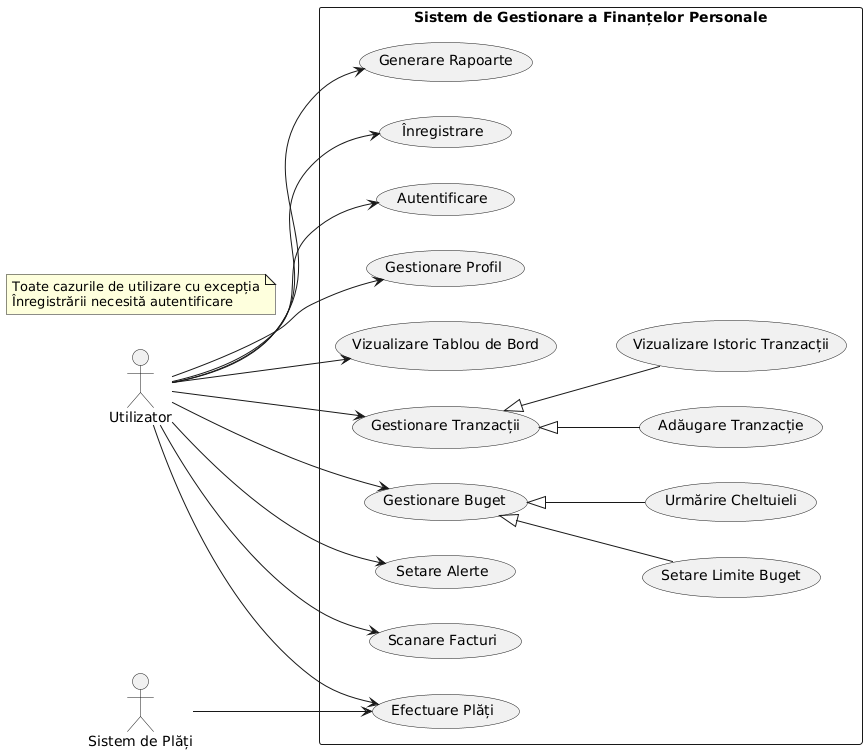

The diagram above was rendered by PlantUML. Its source (embedded in the PNG):
@startuml
left to right direction
skinparam packageStyle rectangle

actor Utilizator
actor "Sistem de Plăți" as SP

rectangle "Sistem de Gestionare a Finanțelor Personale" {
  usecase "Înregistrare" as UC1
  usecase "Autentificare" as UC2
  usecase "Gestionare Profil" as UC3
  usecase "Vizualizare Tablou de Bord" as UC4
  usecase "Gestionare Tranzacții" as UC5
  usecase "Adăugare Tranzacție" as UC5.1
  usecase "Vizualizare Istoric Tranzacții" as UC5.2
  usecase "Gestionare Buget" as UC6
  usecase "Setare Limite Buget" as UC6.1
  usecase "Urmărire Cheltuieli" as UC6.2
  usecase "Setare Alerte" as UC7
  usecase "Scanare Facturi" as UC8
  usecase "Efectuare Plăți" as UC9
  usecase "Generare Rapoarte" as UC10

  UC5 <|-- UC5.1
  UC5 <|-- UC5.2
  UC6 <|-- UC6.1
  UC6 <|-- UC6.2
}

Utilizator --> UC1
Utilizator --> UC2
Utilizator --> UC3
Utilizator --> UC4
Utilizator --> UC5
Utilizator --> UC6
Utilizator --> UC7
Utilizator --> UC8
Utilizator --> UC9
Utilizator --> UC10

SP --> UC9

note "Toate cazurile de utilizare cu excepția\nÎnregistrării necesită autentificare" as N1
@enduml